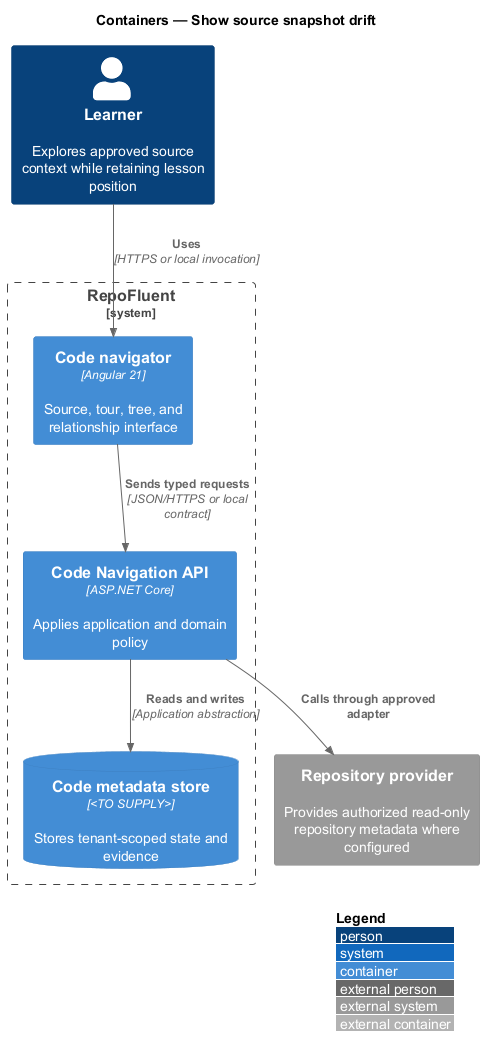

The diagram above was rendered by PlantUML. Its source (embedded in the PNG):
@startuml
!include <C4/C4_Container>
LAYOUT_WITH_LEGEND()
title Containers — Show source snapshot drift

Person(actor, "Learner", "Explores approved source context while retaining lesson position")
System_Boundary(repofluent, "RepoFluent") {
  Container(entry, "Code navigator", "Angular 21", "Source, tour, tree, and relationship interface")
  Container(api, "Code Navigation API", "ASP.NET Core", "Applies application and domain policy")
  ContainerDb(store, "Code metadata store", "<TO SUPPLY>", "Stores tenant-scoped state and evidence")
}
System_Ext(dependency, "Repository provider", "Provides authorized read-only repository metadata where configured")

Rel(actor, entry, "Uses", "HTTPS or local invocation")
Rel(entry, api, "Sends typed requests", "JSON/HTTPS or local contract")
Rel(api, store, "Reads and writes", "Application abstraction")
Rel(api, dependency, "Calls through approved adapter")
@enduml